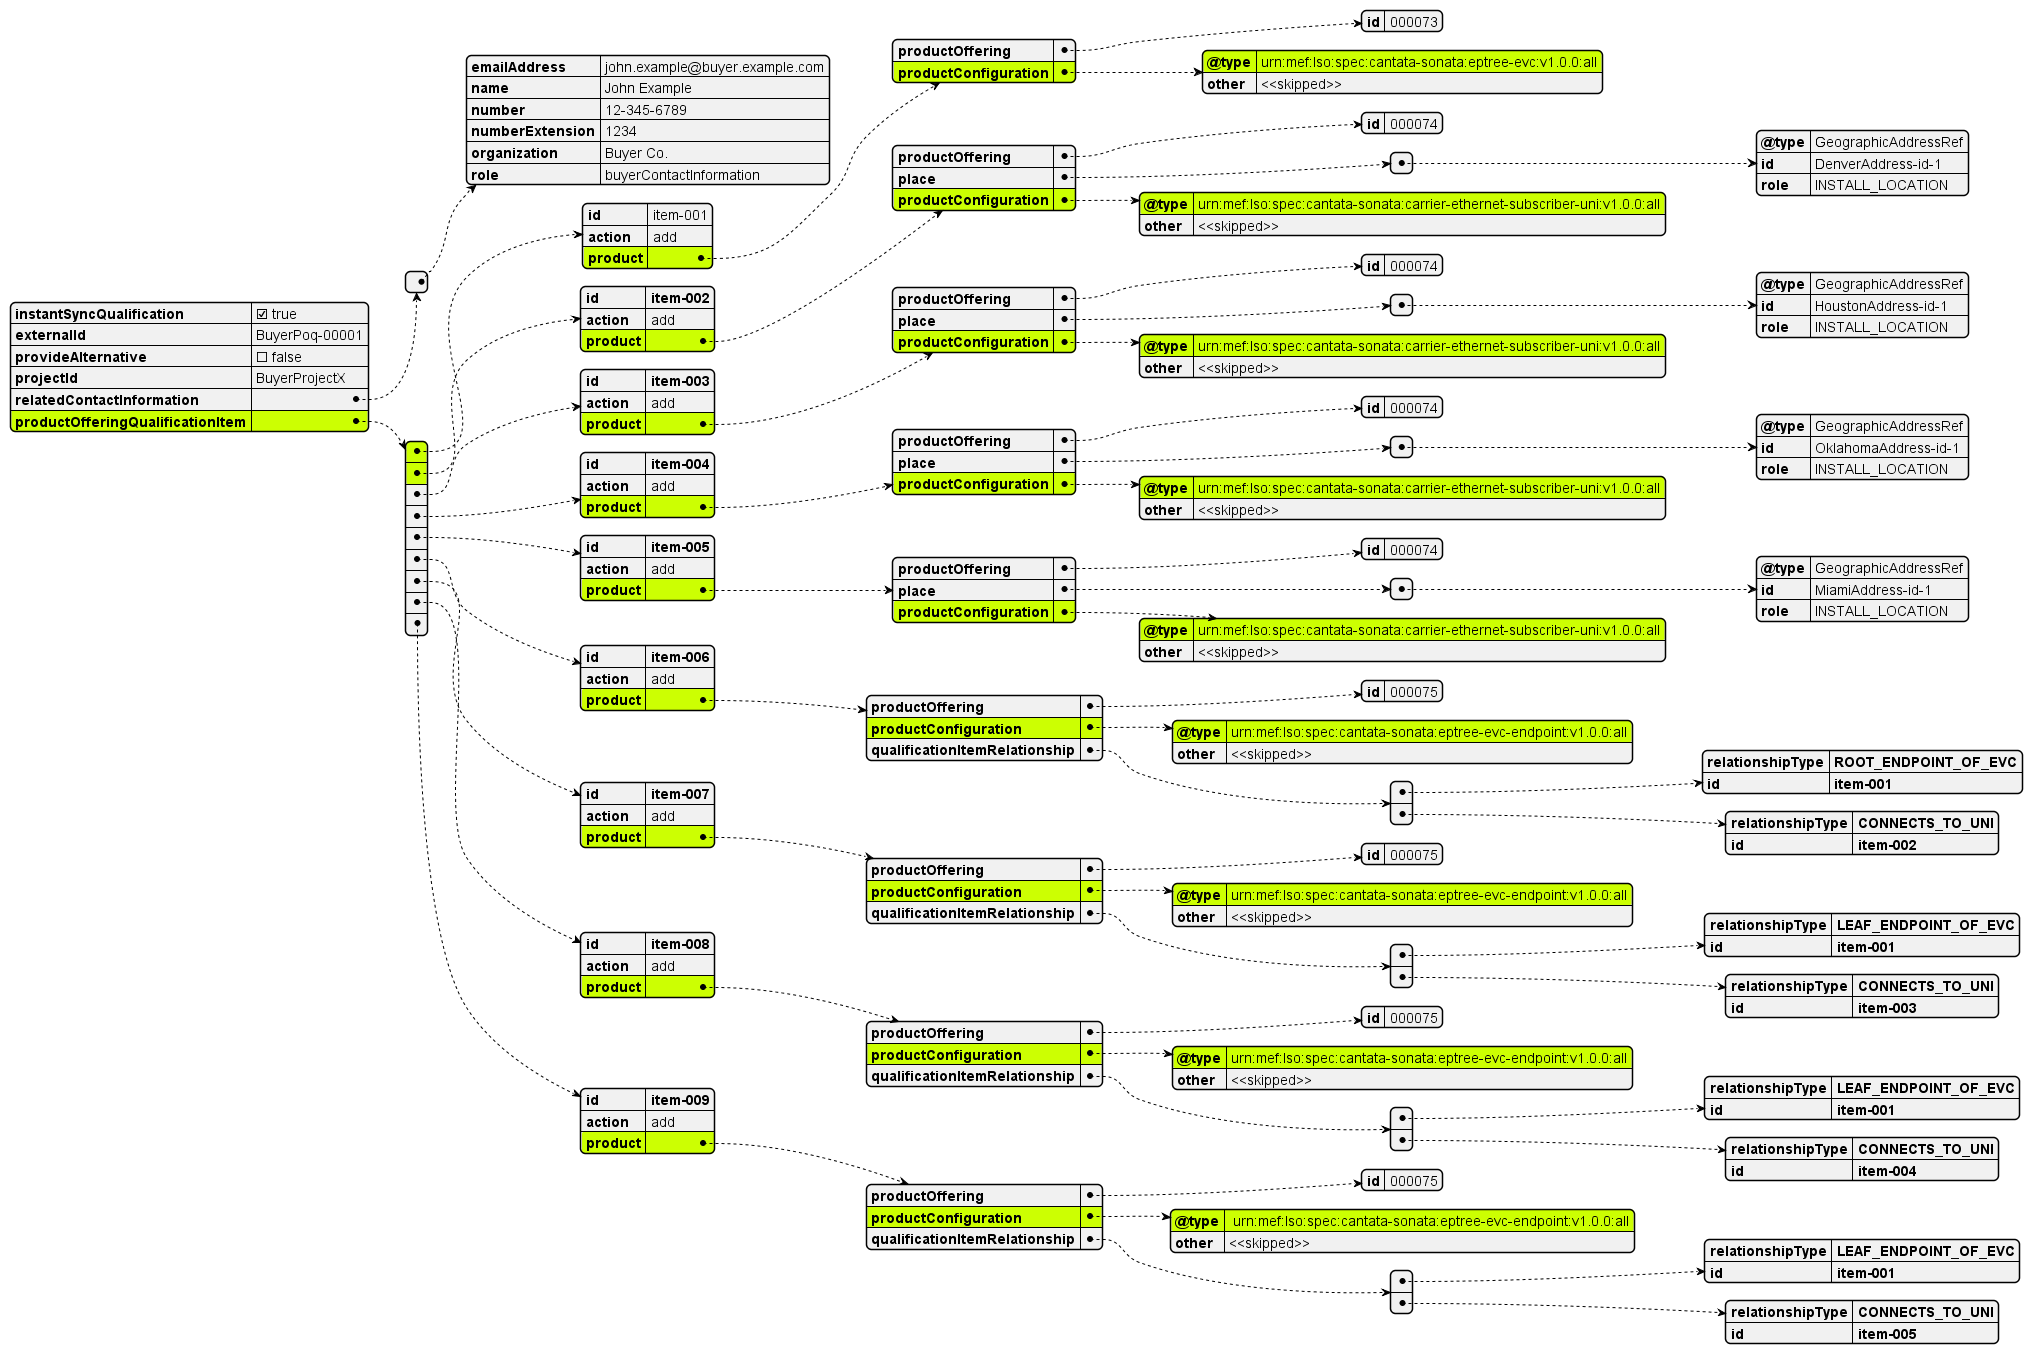

The diagram above was rendered by PlantUML. Its source (embedded in the PNG):
@startjson
#highlight "productOfferingQualificationItem"
#highlight "productOfferingQualificationItem" / "0" 
#highlight "productOfferingQualificationItem" / "0" / "product" 
#highlight "productOfferingQualificationItem" / "0" / "product" / "productConfiguration" 
#highlight "productOfferingQualificationItem" / "0" / "product" / "productConfiguration" / "@type"
#highlight "productOfferingQualificationItem" / "1" 
#highlight "productOfferingQualificationItem" / "1" / "product" 
#highlight "productOfferingQualificationItem" / "1" / "product" / "productConfiguration" 
#highlight "productOfferingQualificationItem" / "1" / "product" / "productConfiguration" / "@type"
#highlight "productOfferingQualificationItem" / "2" / "product" 
#highlight "productOfferingQualificationItem" / "2" / "product" / "productConfiguration" 
#highlight "productOfferingQualificationItem" / "2" / "product" / "productConfiguration" / "@type"
#highlight "productOfferingQualificationItem" / "3" / "product" 
#highlight "productOfferingQualificationItem" / "3" / "product" / "productConfiguration" 
#highlight "productOfferingQualificationItem" / "3" / "product" / "productConfiguration" / "@type"
#highlight "productOfferingQualificationItem" / "4" / "product" 
#highlight "productOfferingQualificationItem" / "4" / "product" / "productConfiguration" 
#highlight "productOfferingQualificationItem" / "4" / "product" / "productConfiguration" / "@type"
#highlight "productOfferingQualificationItem" / "5" / "product" 
#highlight "productOfferingQualificationItem" / "5" / "product" / "productConfiguration" 
#highlight "productOfferingQualificationItem" / "5" / "product" / "productConfiguration" / "@type"
#highlight "productOfferingQualificationItem" / "6" / "product" 
#highlight "productOfferingQualificationItem" / "6" / "product" / "productConfiguration" 
#highlight "productOfferingQualificationItem" / "6" / "product" / "productConfiguration" / "@type"
#highlight "productOfferingQualificationItem" / "7" / "product" 
#highlight "productOfferingQualificationItem" / "7" / "product" / "productConfiguration" 
#highlight "productOfferingQualificationItem" / "7" / "product" / "productConfiguration" / "@type"
#highlight "productOfferingQualificationItem" / "8" / "product" 
#highlight "productOfferingQualificationItem" / "8" / "product" / "productConfiguration" 
#highlight "productOfferingQualificationItem" / "8" / "product" / "productConfiguration" / "@type"

{
  "instantSyncQualification": true,
  "externalId": "BuyerPoq-00001",
  "provideAlternative": false,
  "projectId": "BuyerProjectX",
  "relatedContactInformation": [
    {
      "emailAddress": "john.example@buyer.example.com",
      "name": "John Example",
      "number": "12-345-6789",
      "numberExtension": "1234",
      "organization": "Buyer Co.",
      "role": "buyerContactInformation"
    }
  ],
  "productOfferingQualificationItem": [
    {
      "id": "item-001",
      "action": "add",
      "product": {
        "productOffering": {
          "id": "000073"
        },
        "productConfiguration": {
          "@type": "urn:mef:lso:spec:cantata-sonata:eptree-evc:v1.0.0:all",
          "other": "<<skipped>>"
        }
      }
    },
  {
      "**id**": "**item-002**",
      "action": "add",
      "product": {
        "productOffering": {
          "id": "000074"
        },
        "place": [
          {
            "@type": "GeographicAddressRef",
            "id": "DenverAddress-id-1",
            "role": "INSTALL_LOCATION"
          }
        ],
        "productConfiguration": {
          "@type": "urn:mef:lso:spec:cantata-sonata:carrier-ethernet-subscriber-uni:v1.0.0:all",
          "other": "<<skipped>>"
        }
      }
    },
    {
      "**id**": "**item-003**",
      "action": "add",
      "product": {
        "productOffering": {
          "id": "000074"
        },
        "place": [
          {
            "@type": "GeographicAddressRef",
            "id": "HoustonAddress-id-1",
            "role": "INSTALL_LOCATION"
          }
        ],
        "productConfiguration": {
          "@type": "urn:mef:lso:spec:cantata-sonata:carrier-ethernet-subscriber-uni:v1.0.0:all",
          "other": "<<skipped>>"
        }
      }
    },
    {
      "**id**": "**item-004**",
      "action": "add",
      "product": {
        "productOffering": {
          "id": "000074"
        },
        "place": [
          {
            "@type": "GeographicAddressRef",
            "id": "OklahomaAddress-id-1",
            "role": "INSTALL_LOCATION"
          }
        ],
        "productConfiguration": {
          "@type": "urn:mef:lso:spec:cantata-sonata:carrier-ethernet-subscriber-uni:v1.0.0:all",
          "other": "<<skipped>>"
        }
      }
    },
        {
      "**id**": "**item-005**",
      "action": "add",
      "product": {
        "productOffering": {
          "id": "000074"
        },
        "place": [
          {
            "@type": "GeographicAddressRef",
            "id": "MiamiAddress-id-1",
            "role": "INSTALL_LOCATION"
          }
        ],
        "productConfiguration": {
          "@type": "urn:mef:lso:spec:cantata-sonata:carrier-ethernet-subscriber-uni:v1.0.0:all",
          "other": "<<skipped>>"
        }
      }
    },
    {
      "**id**": "**item-006**",
      "action": "add",
      "product": {
        "productOffering": {
          "id": "000075"
        },
        "productConfiguration": {
          "@type": "urn:mef:lso:spec:cantata-sonata:eptree-evc-endpoint:v1.0.0:all",
          "other": "<<skipped>>"
        },
        "**qualificationItemRelationship**": [
        {
          "**relationshipType**": "**ROOT_ENDPOINT_OF_EVC**",
          "**id**": "**item-001**"
        },
        {
          "**relationshipType**": "**CONNECTS_TO_UNI**",
          "**id**": "**item-002**"
        }

      ]
      }
    },
    {
      "**id**": "**item-007**",
      "action": "add",
      "product": {
        "productOffering": {
          "id": "000075"
        },
        "productConfiguration": {
          "@type": "urn:mef:lso:spec:cantata-sonata:eptree-evc-endpoint:v1.0.0:all",
          "other": "<<skipped>>"
        },
        "**qualificationItemRelationship**": [
        {
          "**relationshipType**": "**LEAF_ENDPOINT_OF_EVC**",
          "**id**": "**item-001**"
        },
        {
          "**relationshipType**": "**CONNECTS_TO_UNI**",
          "**id**": "**item-003**"
        }
      ]
      }
    },
    {
      "**id**": "**item-008**",
      "action": "add",
      "product": {
        "productOffering": {
          "id": "000075"
        },
        "productConfiguration": {
          "@type": "urn:mef:lso:spec:cantata-sonata:eptree-evc-endpoint:v1.0.0:all",
          "other": "<<skipped>>"
        },
        "**qualificationItemRelationship**": [
        {
          "**relationshipType**": "**LEAF_ENDPOINT_OF_EVC**",
          "**id**": "**item-001**"
        },
        {
          "**relationshipType**": "**CONNECTS_TO_UNI**",
          "**id**": "**item-004**"
        }
      ]
      }
    },
        {
      "**id**": "**item-009**",
      "action": "add",
      "product": {
        "productOffering": {
          "id": "000075"
        },
        "productConfiguration": {
          "@type": " urn:mef:lso:spec:cantata-sonata:eptree-evc-endpoint:v1.0.0:all",
          "other": "<<skipped>>"
        },
        "**qualificationItemRelationship**": [
        {
          "**relationshipType**": "**LEAF_ENDPOINT_OF_EVC**",
          "**id**": "**item-001**"
        },
         {
          "**relationshipType**": "**CONNECTS_TO_UNI**",
          "**id**": "**item-005**"
        }
      ]
      }
    }
  ]
}
@endjson